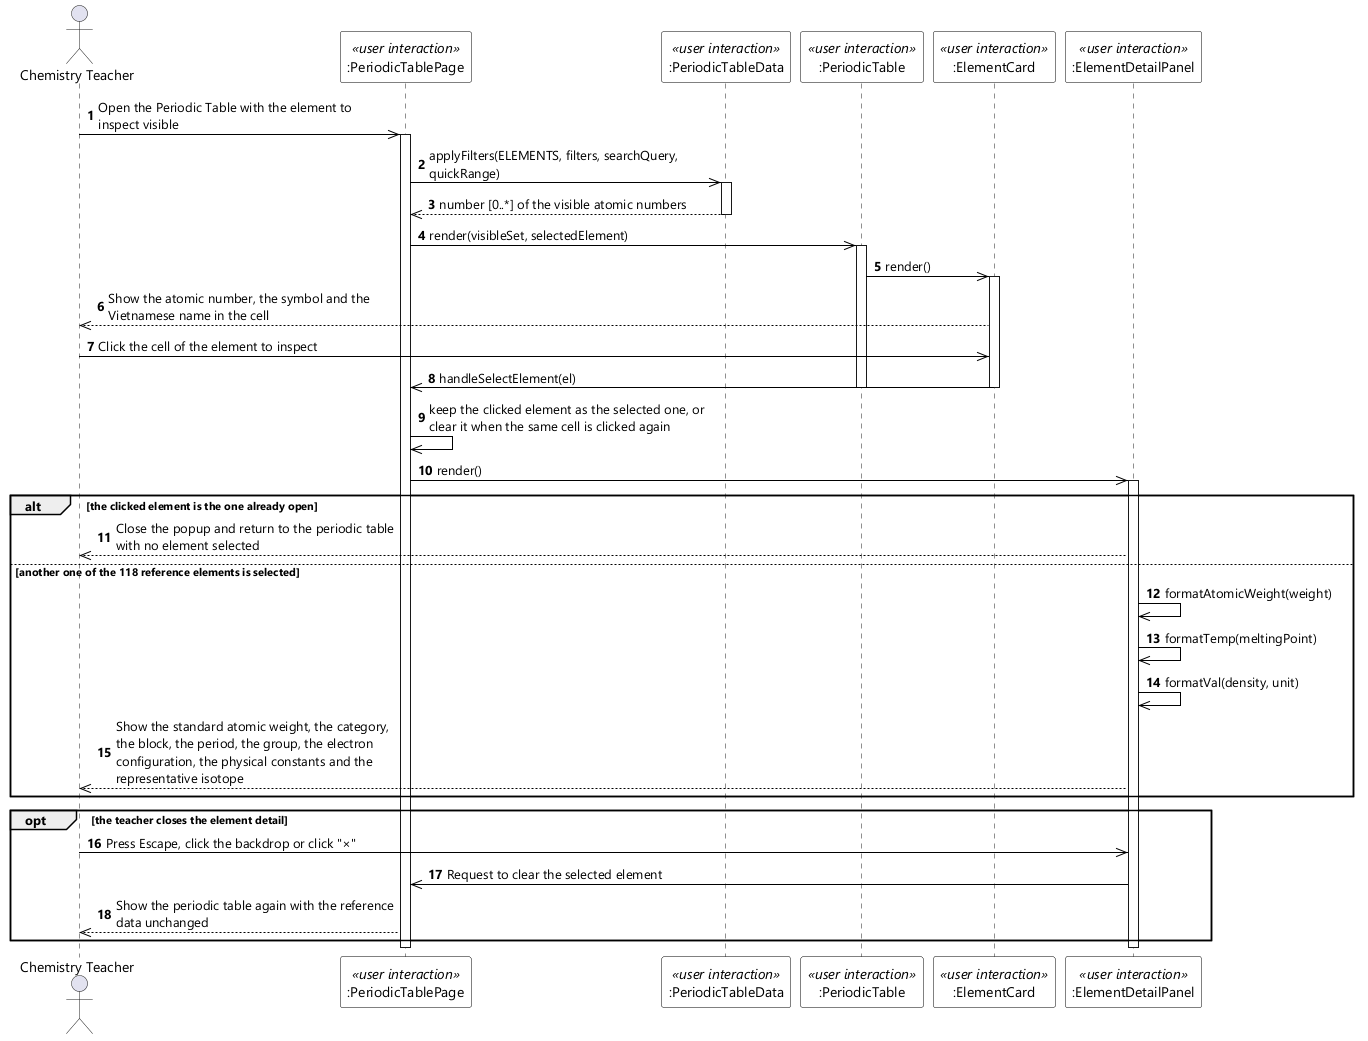

The diagram above was rendered by PlantUML. Its source (embedded in the PNG):
@startuml UC-58 View Element Detail - Sequence Diagram (stereo)
skinparamlocked dpi 96
skinparam defaultFontName "Segoe UI"
skinparam shadowing false
skinparam ParticipantBackgroundColor #FFFFFF
skinparam ParticipantBorderColor #000000
skinparam ArrowColor #000000
skinparam sequenceMessageAlign left
skinparam maxMessageSize 280

actor "Chemistry Teacher" as Teacher
participant ":PeriodicTablePage" as PAGE <<user interaction>>
participant ":PeriodicTableData" as DATA <<user interaction>>
participant ":PeriodicTable" as GRID <<user interaction>>
participant ":ElementCard" as CARD <<user interaction>>
participant ":ElementDetailPanel" as PANEL <<user interaction>>

autonumber
Teacher ->> PAGE : Open the Periodic Table with the element to inspect visible
activate PAGE
PAGE ->> DATA : applyFilters(ELEMENTS, filters, searchQuery, quickRange)
activate DATA
DATA -->> PAGE : number [0..*] of the visible atomic numbers
deactivate DATA
PAGE ->> GRID : render(visibleSet, selectedElement)
activate GRID
GRID ->> CARD : render()
activate CARD
CARD -->> Teacher : Show the atomic number, the symbol and the Vietnamese name in the cell

Teacher ->> CARD : Click the cell of the element to inspect
CARD ->> PAGE : handleSelectElement(el)
deactivate CARD
deactivate GRID
PAGE ->> PAGE : keep the clicked element as the selected one, or clear it when the same cell is clicked again
PAGE ->> PANEL : render()
activate PANEL

alt the clicked element is the one already open
  PANEL -->> Teacher : Close the popup and return to the periodic table with no element selected
else another one of the 118 reference elements is selected
  PANEL ->> PANEL : formatAtomicWeight(weight)
  PANEL ->> PANEL : formatTemp(meltingPoint)
  PANEL ->> PANEL : formatVal(density, unit)
  PANEL -->> Teacher : Show the standard atomic weight, the category, the block, the period, the group, the electron configuration, the physical constants and the representative isotope
end

opt the teacher closes the element detail
  Teacher ->> PANEL : Press Escape, click the backdrop or click "×"
  PANEL ->> PAGE : Request to clear the selected element
  PAGE -->> Teacher : Show the periodic table again with the reference data unchanged
end
deactivate PANEL
deactivate PAGE
@enduml